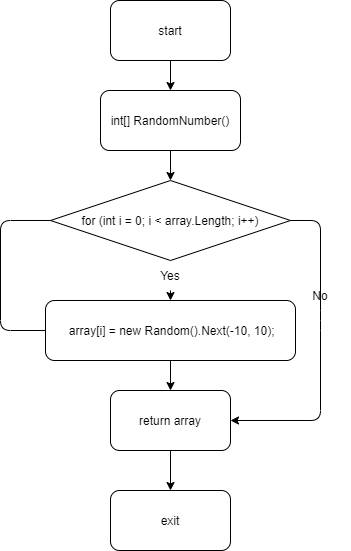

The diagram above was exported from draw.io. Its source (the exported page's mxGraphModel, read from the mxfile embedded in the PNG):
<mxGraphModel dx="636" dy="4221" grid="1" gridSize="10" guides="1" tooltips="1" connect="1" arrows="1" fold="1" page="0" pageScale="1" pageWidth="827" pageHeight="1169" background="none" math="0" shadow="0">
  <root>
    <mxCell id="0" />
    <mxCell id="1" parent="0" />
    <mxCell id="3" style="edgeStyle=none;html=1;exitX=0.5;exitY=1;exitDx=0;exitDy=0;entryX=0.5;entryY=0;entryDx=0;entryDy=0;" parent="1" source="4" target="7" edge="1">
      <mxGeometry relative="1" as="geometry" />
    </mxCell>
    <mxCell id="4" value="start" style="rounded=1;whiteSpace=wrap;html=1;" parent="1" vertex="1">
      <mxGeometry x="250" y="-3680" width="120" height="60" as="geometry" />
    </mxCell>
    <mxCell id="5" value="exit" style="rounded=1;whiteSpace=wrap;html=1;" parent="1" vertex="1">
      <mxGeometry x="250" y="-3190" width="120" height="60" as="geometry" />
    </mxCell>
    <mxCell id="6" style="edgeStyle=none;html=1;exitX=0.5;exitY=1;exitDx=0;exitDy=0;entryX=0.5;entryY=0;entryDx=0;entryDy=0;" parent="1" source="7" target="9" edge="1">
      <mxGeometry relative="1" as="geometry" />
    </mxCell>
    <mxCell id="7" value="int[] RandomNumber()" style="rounded=1;whiteSpace=wrap;html=1;" parent="1" vertex="1">
      <mxGeometry x="240" y="-3590" width="140" height="60" as="geometry" />
    </mxCell>
    <mxCell id="8" style="edgeStyle=none;html=1;exitX=0.5;exitY=1;exitDx=0;exitDy=0;entryX=0.5;entryY=0;entryDx=0;entryDy=0;startArrow=none;" parent="1" source="16" target="11" edge="1">
      <mxGeometry relative="1" as="geometry" />
    </mxCell>
    <mxCell id="9" value="for (int i = 0; i &amp;lt; array.Length; i++)" style="rhombus;whiteSpace=wrap;html=1;" parent="1" vertex="1">
      <mxGeometry x="190" y="-3500" width="240" height="80" as="geometry" />
    </mxCell>
    <mxCell id="10" style="edgeStyle=none;html=1;exitX=0.5;exitY=1;exitDx=0;exitDy=0;" parent="1" source="11" target="13" edge="1">
      <mxGeometry relative="1" as="geometry" />
    </mxCell>
    <mxCell id="11" value="&amp;nbsp;array[i] = new Random().Next(-10, 10);" style="rounded=1;whiteSpace=wrap;html=1;" parent="1" vertex="1">
      <mxGeometry x="185" y="-3380" width="250" height="60" as="geometry" />
    </mxCell>
    <mxCell id="12" style="edgeStyle=none;html=1;exitX=0.5;exitY=1;exitDx=0;exitDy=0;entryX=0.5;entryY=0;entryDx=0;entryDy=0;" parent="1" source="13" target="5" edge="1">
      <mxGeometry relative="1" as="geometry" />
    </mxCell>
    <mxCell id="13" value="return array" style="rounded=1;whiteSpace=wrap;html=1;" parent="1" vertex="1">
      <mxGeometry x="250" y="-3290" width="120" height="60" as="geometry" />
    </mxCell>
    <mxCell id="14" value="" style="endArrow=none;html=1;exitX=0;exitY=0.5;exitDx=0;exitDy=0;entryX=0;entryY=0.5;entryDx=0;entryDy=0;" parent="1" source="9" target="11" edge="1">
      <mxGeometry width="50" height="50" relative="1" as="geometry">
        <mxPoint x="280" y="-3340" as="sourcePoint" />
        <mxPoint x="460" y="-3260" as="targetPoint" />
        <Array as="points">
          <mxPoint x="140" y="-3460" />
          <mxPoint x="140" y="-3350" />
        </Array>
      </mxGeometry>
    </mxCell>
    <mxCell id="15" value="" style="endArrow=classic;html=1;exitX=1;exitY=0.5;exitDx=0;exitDy=0;entryX=1;entryY=0.5;entryDx=0;entryDy=0;" parent="1" source="9" target="13" edge="1">
      <mxGeometry width="50" height="50" relative="1" as="geometry">
        <mxPoint x="280" y="-3340" as="sourcePoint" />
        <mxPoint x="330" y="-3390" as="targetPoint" />
        <Array as="points">
          <mxPoint x="460" y="-3460" />
          <mxPoint x="460" y="-3360" />
          <mxPoint x="460" y="-3260" />
        </Array>
      </mxGeometry>
    </mxCell>
    <mxCell id="16" value="Yes" style="text;html=1;strokeColor=none;fillColor=none;align=center;verticalAlign=middle;whiteSpace=wrap;rounded=0;" parent="1" vertex="1">
      <mxGeometry x="280" y="-3420" width="60" height="30" as="geometry" />
    </mxCell>
    <mxCell id="17" value="" style="edgeStyle=none;html=1;exitX=0.5;exitY=1;exitDx=0;exitDy=0;entryX=0.5;entryY=0;entryDx=0;entryDy=0;endArrow=none;" parent="1" source="9" target="16" edge="1">
      <mxGeometry relative="1" as="geometry">
        <mxPoint x="310" y="-3420" as="sourcePoint" />
        <mxPoint x="310" y="-3380" as="targetPoint" />
      </mxGeometry>
    </mxCell>
    <mxCell id="18" value="No" style="text;html=1;strokeColor=none;fillColor=none;align=center;verticalAlign=middle;whiteSpace=wrap;rounded=0;" parent="1" vertex="1">
      <mxGeometry x="430" y="-3400" width="60" height="30" as="geometry" />
    </mxCell>
  </root>
</mxGraphModel>